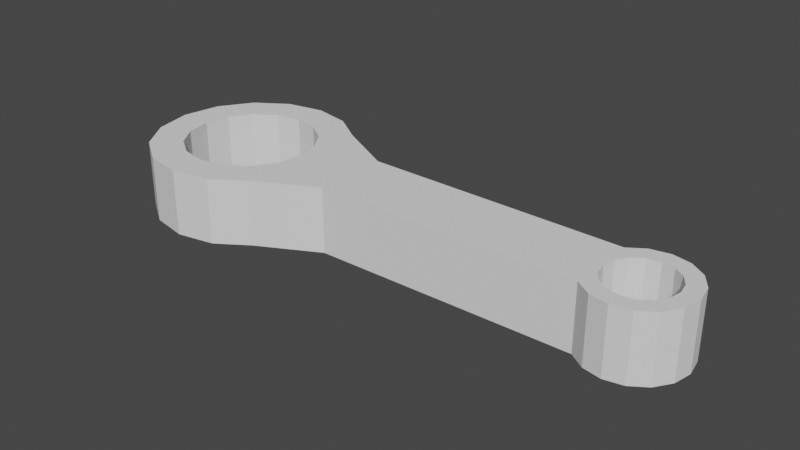 # Source: v8_rod.blend  (saved by Blender 2.80.75; exported with 4.5.12 LTS)
import bpy
from mathutils import Matrix  # noqa: F401  (used for matrix-valued properties, if any)

bpy.ops.wm.read_factory_settings(use_empty=True)
scene = bpy.context.scene
scene.name = 'Scene'

# ---- collections
col_collection = bpy.data.collections.new('Collection'); scene.collection.children.link(col_collection)

# ---- world
world_world = bpy.data.worlds.new('World'); scene.world = world_world
world_world.use_nodes = True; world_world.node_tree.nodes.clear()
_N = world_world.node_tree.nodes; _L = world_world.node_tree.links
n0 = _N.new('ShaderNodeOutputWorld'); n0.name = 'World Output'; n0.location = (300, 300)
n1 = _N.new('ShaderNodeBackground'); n1.name = 'Background'; n1.location = (10, 300)
n1.inputs[0].default_value = (0.05088, 0.05088, 0.05088, 1.0)
_L.new(n1.outputs[0], n0.inputs[0])
n0.is_active_output = True
world_world.color = (0.05088, 0.05088, 0.05088)
world_world.use_sun_shadow = False
world_world.sun_shadow_jitter_overblur = 0.0

# ---- meshes
me_cylinder = bpy.data.meshes.new('Cylinder')
me_cylinder.from_pydata([(0.0, 1.0, -0.5), (0.3827, 0.9239, -0.5), (0.7071, 0.7071, -0.5), (0.9239, 0.3827, -0.5), (1.0, 0.0, -0.5), (-1.0, 0.0, -0.5), (-0.9239, 0.3827, -0.5), (-0.7071, 0.7071, -0.5), (-0.3827, 0.9239, -0.5), (6.5, 0.5, -0.5), (6.691, 0.4619, -0.5), (6.854, 0.3536, -0.5), (6.962, 0.1913, -0.5), (7.0, 0.0, -0.5), (6.0, 0.0, -0.5), (6.038, 0.1913, -0.5), (6.146, 0.3536, -0.5), (6.309, 0.4619, -0.5), (0.0, 1.5, -0.5), (0.574, 1.386, -0.5), (1.061, 1.061, -0.5), (1.986, 0.574, -0.5), (-1.5, 0.0, -0.5), (-1.386, 0.574, -0.5), (-1.061, 1.061, -0.5), (-0.574, 1.386, -0.5), (6.5, 0.75, -0.5), (6.787, 0.6929, -0.5), (7.03, 0.5303, -0.5), (7.193, 0.287, -0.5), (7.25, 0.0, -0.5), (5.97, 0.5303, -0.5), (6.213, 0.6929, -0.5), (0.0, 1.0, 0.5), (0.3827, 0.9239, 0.5), (0.7071, 0.7071, 0.5), (0.9239, 0.3827, 0.5), (1.0, 0.0, 0.5), (-1.0, 0.0, 0.5), (-0.9239, 0.3827, 0.5), (-0.7071, 0.7071, 0.5), (-0.3827, 0.9239, 0.5), (6.5, 0.5, 0.5), (6.691, 0.4619, 0.5), (6.854, 0.3536, 0.5), (6.962, 0.1913, 0.5), (7.0, 0.0, 0.5), (6.0, 0.0, 0.5), (6.038, 0.1913, 0.5), (6.146, 0.3536, 0.5), (6.309, 0.4619, 0.5), (0.0, 1.5, 0.5), (0.574, 1.386, 0.5), (1.061, 1.061, 0.5), (1.986, 0.574, 0.5), (-1.5, 0.0, 0.5), (-1.386, 0.574, 0.5), (-1.061, 1.061, 0.5), (-0.574, 1.386, 0.5), (6.5, 0.75, 0.5), (6.787, 0.6929, 0.5), (7.03, 0.5303, 0.5), (7.193, 0.287, 0.5), (7.25, 0.0, 0.5), (5.97, 0.5303, 0.5), (6.213, 0.6929, 0.5)], [], [(5, 22, 23, 6), (6, 23, 24, 7), (7, 24, 25, 8), (8, 25, 18, 0), (0, 18, 19, 1), (1, 19, 20, 2), (2, 20, 21, 3), (12, 29, 30, 13), (11, 28, 29, 12), (10, 27, 28, 11), (9, 26, 27, 10), (17, 32, 26, 9), (16, 31, 32, 17), (4, 3, 15, 14), (31, 16, 3, 21), (15, 3, 16), (38, 39, 56, 55), (39, 40, 57, 56), (40, 41, 58, 57), (41, 33, 51, 58), (33, 34, 52, 51), (34, 35, 53, 52), (35, 36, 54, 53), (45, 46, 63, 62), (44, 45, 62, 61), (43, 44, 61, 60), (42, 43, 60, 59), (50, 42, 59, 65), (49, 50, 65, 64), (37, 47, 48, 36), (64, 54, 36, 49), (48, 49, 36), (19, 52, 53, 20), (6, 39, 38, 5), (20, 53, 54, 21), (7, 40, 39, 6), (8, 41, 40, 7), (0, 33, 41, 8), (22, 55, 56, 23), (10, 43, 42, 9), (23, 56, 57, 24), (11, 44, 43, 10), (21, 54, 64, 31), (24, 57, 58, 25), (12, 45, 44, 11), (25, 58, 51, 18), (13, 46, 45, 12), (31, 64, 65, 32), (26, 59, 60, 27), (14, 15, 48, 47), (32, 65, 59, 26), (27, 60, 61, 28), (16, 49, 48, 15), (1, 34, 33, 0), (28, 61, 62, 29), (17, 50, 49, 16), (2, 35, 34, 1), (29, 62, 63, 30), (9, 42, 50, 17), (3, 36, 35, 2), (18, 51, 52, 19), (3, 4, 37, 36)])
_uv = me_cylinder.uv_layers.new(name='UVMap')
_uv.uv.foreach_set('vector', [0.0, 0.0, 0.0, 0.0, 0.0, 0.0, 0.0, 0.0, 0.0, 0.0, 0.0, 0.0, 0.0, 0.0, 0.0, 0.0, 0.0, 0.0, 0.0, 0.0, 0.0, 0.0, 0.0, 0.0, 0.0, 0.0, 0.0, 0.0, 0.0, 0.0, 0.0, 0.0, 0.0, 0.0, 0.0, 0.0, 0.0, 0.0, 0.0, 0.0, 0.0, 0.0, 0.0, 0.0, 0.0, 0.0, 0.0, 0.0, 0.0, 0.0, 0.0, 0.0, 0.0, 0.0, 0.0, 0.0, 0.0, 0.0, 0.0, 0.0, 0.0, 0.0, 0.0, 0.0, 0.0, 0.0, 0.0, 0.0, 0.0, 0.0, 0.0, 0.0, 0.0, 0.0, 0.0, 0.0, 0.0, 0.0, 0.0, 0.0, 0.0, 0.0, 0.0, 0.0, 0.0, 0.0, 0.0, 0.0, 0.0, 0.0, 0.0, 0.0, 0.0, 0.0, 0.0, 0.0, 0.0, 0.0, 0.0, 0.0, 0.0, 0.0, 0.0, 0.0, 0.0, 0.0, 0.0, 0.0, 0.0, 0.0, 0.0, 0.0, 0.0, 0.0, 0.0, 0.0, 0.0, 0.0, 0.0, 0.0, 0.0, 0.0, 0.0, 0.0, 0.0, 0.0, 0.0, 0.0, 0.0, 0.0, 0.0, 0.0, 0.0, 0.0, 0.0, 0.0, 0.0, 0.0, 0.0, 0.0, 0.0, 0.0, 0.0, 0.0, 0.0, 0.0, 0.0, 0.0, 0.0, 0.0, 0.0, 0.0, 0.0, 0.0, 0.0, 0.0, 0.0, 0.0, 0.0, 0.0, 0.0, 0.0, 0.0, 0.0, 0.0, 0.0, 0.0, 0.0, 0.0, 0.0, 0.0, 0.0, 0.0, 0.0, 0.0, 0.0, 0.0, 0.0, 0.0, 0.0, 0.0, 0.0, 0.0, 0.0, 0.0, 0.0, 0.0, 0.0, 0.0, 0.0, 0.0, 0.0, 0.0, 0.0, 0.0, 0.0, 0.0, 0.0, 0.0, 0.0, 0.0, 0.0, 0.0, 0.0, 0.0, 0.0, 0.0, 0.0, 0.0, 0.0, 0.0, 0.0, 0.0, 0.0, 0.0, 0.0, 0.0, 0.0, 0.0, 0.0, 0.0, 0.0, 0.0, 0.0, 0.0, 0.0, 0.0, 0.0, 0.0, 0.0, 0.0, 0.0, 0.0, 0.0, 0.0, 0.0, 0.0, 0.0, 0.0, 0.0, 0.0, 0.0, 0.0, 0.0, 0.0, 0.0, 0.0, 0.0, 0.0, 0.0, 0.0, 0.0, 0.0, 0.0, 0.0, 0.0, 0.0, 0.0, 0.0, 0.0, 0.0, 0.0, 0.0, 0.0, 0.0, 0.0, 0.0, 0.0, 0.0, 0.0, 0.0, 0.0, 0.0, 0.0, 0.0, 0.0, 0.0, 0.0, 0.0, 0.0, 0.0, 0.0, 0.0, 0.0, 0.0, 0.0, 0.0, 0.0, 0.0, 0.0, 0.0, 0.0, 0.0, 0.0, 0.0, 0.0, 0.0, 0.0, 0.0, 0.0, 0.0, 0.0, 0.0, 0.0, 0.0, 0.0, 0.0, 0.0, 0.0, 0.0, 0.0, 0.0, 0.0, 0.0, 0.0, 0.0, 0.0, 0.0, 0.0, 0.0, 0.0, 0.0, 0.0, 0.0, 0.0, 0.0, 0.0, 0.0, 0.0, 0.0, 0.0, 0.0, 0.0, 0.0, 0.0, 0.0, 0.0, 0.0, 0.0, 0.0, 0.0, 0.0, 0.0, 0.0, 0.0, 0.0, 0.0, 0.0, 0.0, 0.0, 0.0, 0.0, 0.0, 0.0, 0.0, 0.0, 0.0, 0.0, 0.0, 0.0, 0.0, 0.0, 0.0, 0.0, 0.0, 0.0, 0.0, 0.0, 0.0, 0.0, 0.0, 0.0, 0.0, 0.0, 0.0, 0.0, 0.0, 0.0, 0.0, 0.0, 0.0, 0.0, 0.0, 0.0, 0.0, 0.0, 0.0, 0.0, 0.0, 0.0, 0.0, 0.0, 0.0, 0.0, 0.0, 0.0, 0.0, 0.0, 0.0, 0.0, 0.0, 0.0, 0.0, 0.0, 0.0, 0.0, 0.0, 0.0, 0.0, 0.0, 0.0, 0.0, 0.0, 0.0, 0.0, 0.0, 0.0, 0.0, 0.0, 0.0, 0.0, 0.0, 0.0, 0.0, 0.0, 0.0, 0.0, 0.0, 0.0, 0.0, 0.0, 0.0, 0.0, 0.0, 0.0, 0.0, 0.0, 0.0, 0.0, 0.0, 0.0, 0.0, 0.0, 0.0, 0.0, 0.0, 0.0, 0.0, 0.0, 0.0, 0.0, 0.0, 0.0, 0.0, 0.0, 0.0, 0.0, 0.0, 0.0, 0.0, 0.0, 0.0, 0.0, 0.0, 0.0, 0.0, 0.0, 0.0, 0.0, 0.0, 0.0, 0.0, 0.0, 0.0, 0.0, 0.0, 0.0, 0.0, 0.0, 0.0, 0.0, 0.0, 0.0, 0.0, 0.0, 0.0, 0.0, 0.0, 0.0, 0.0, 0.0, 0.0])
me_cylinder.use_remesh_preserve_volume = False
me_cylinder.use_remesh_preserve_attributes = False
me_cylinder.use_mirror_vertex_groups = False
me_cylinder.update()

# ---- objects
ob_cylinder = bpy.data.objects.new('Cylinder', me_cylinder)

# ---- transforms, parenting, visibility, modifiers, constraints
ob_cylinder.location = (0.0, 0.0, 0.0)
ob_cylinder.lineart.crease_threshold = 0.0
_m = ob_cylinder.modifiers.new('Mirror', 'MIRROR')
_m.use_axis = (False, True, False)
_m.use_bisect_axis = (False, True, False)
_m.use_clip = True

# ---- collection membership
col_collection.objects.link(ob_cylinder)

# ---- scene / render settings (as saved in the file)
scene.frame_start = 1; scene.frame_end = 250; scene.frame_set(1)
scene.render.engine = 'BLENDER_EEVEE_NEXT'
scene.cycles.use_denoising = False
scene.cycles.samples = 128
scene.cycles.sampling_pattern = 'TABULATED_SOBOL'
scene.cycles.use_adaptive_sampling = False
scene.cycles.use_light_tree = False
scene.view_settings.view_transform = 'Filmic'
bpy.context.view_layer.update()

# ---- added for rendering (the .blend has no active camera and no usable light): camera, sun
cam_auto = bpy.data.cameras.new('AutoCamera')
cam_auto.lens = 50.0
cam_auto.sensor_width = 36.0
cam_auto.clip_end = 1000.0
ob_auto_camera = bpy.data.objects.new('AutoCamera', cam_auto)
scene.collection.objects.link(ob_auto_camera)
ob_auto_camera.location = (11.4832, -10.3298, 6.88656)
ob_auto_camera.rotation_euler = (1.09748, -7.21219e-08, 0.694738)
scene.camera = ob_auto_camera
light_auto_sun = bpy.data.lights.new('AutoSun', 'SUN')
light_auto_sun.energy = 3.0
light_auto_sun.angle = 0.0523599
ob_auto_sun = bpy.data.objects.new('AutoSun', light_auto_sun)
scene.collection.objects.link(ob_auto_sun)
ob_auto_sun.rotation_euler = (0.872665, 0.174533, 0.523599)
bpy.context.view_layer.update()
